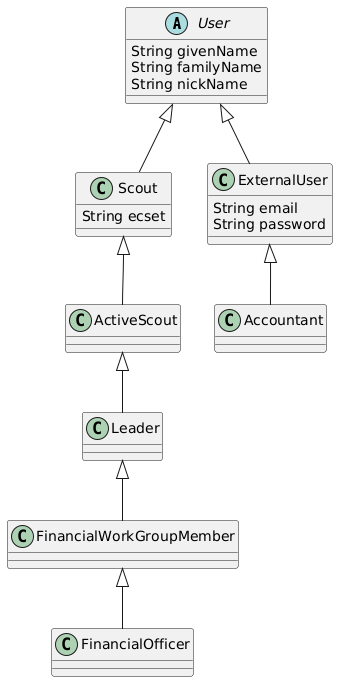

The diagram above was rendered by PlantUML. Its source (embedded in the PNG):
@startuml
skinparam backgroundColor transparent

abstract class User {
  String givenName
  String familyName
  String nickName
}

class Scout {
  String ecset
}

class ActiveScout { }

class Leader { }

class FinancialWorkGroupMember { }

class FinancialOfficer { }

class ExternalUser {
  String email
  String password
}

class Accountant {

}

User  <|-- Scout
Scout  <|-- ActiveScout
ActiveScout  <|-- Leader
Leader  <|-- FinancialWorkGroupMember
FinancialWorkGroupMember <|-- FinancialOfficer
User  <|-- ExternalUser
ExternalUser <|-- Accountant
@enduml